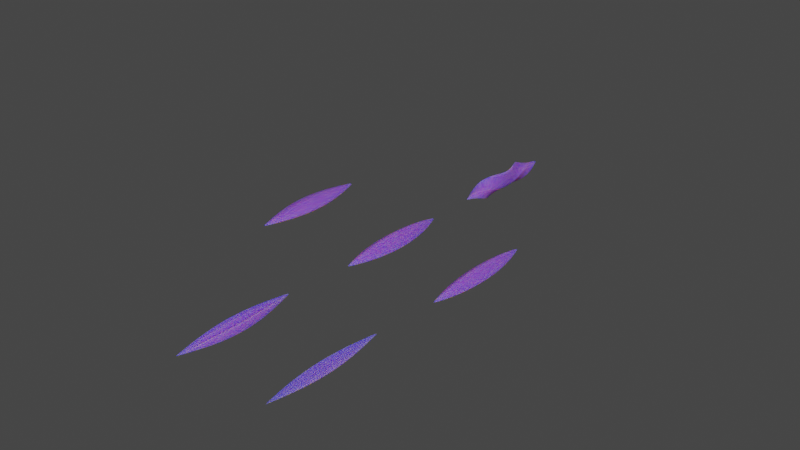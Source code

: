 # Source: HairCollection.blend  (saved by Blender 3.1.7; exported with 4.5.12 LTS)
import bpy
from mathutils import Matrix  # noqa: F401  (used for matrix-valued properties, if any)

bpy.ops.wm.read_factory_settings(use_empty=True)
scene = bpy.context.scene
scene.name = 'Scene'

# ---- collections
col_hair_control = bpy.data.collections.new('Hair_Control'); scene.collection.children.link(col_hair_control)

# ---- materials (node trees are filled in below, after node groups)
mat_material_001 = bpy.data.materials.new('Material.001')
mat_material_001.use_transparent_shadow = False
mat_material_001.diffuse_color = (0.3938, 0.09843, 1.0, 1.0)
mat_material_002 = bpy.data.materials.new('Material.002')
mat_material_002.use_transparent_shadow = False

# ---- material node trees
mat_material_001.use_nodes = True; mat_material_001.node_tree.nodes.clear()
_N = mat_material_001.node_tree.nodes; _L = mat_material_001.node_tree.links
n0 = _N.new('ShaderNodeBsdfPrincipled'); n0.name = 'Principled BSDF'; n0.location = (10, 300)
n0.distribution = 'GGX'
n0.subsurface_method = 'RANDOM_WALK_SKIN'
n0.inputs[0].default_value = (0.2335, 0.08531, 0.6522, 1.0)
n0.inputs[3].default_value = 1.45
n0.inputs[8].default_value = 1.0
n0.inputs[10].default_value = 0.2
n0.inputs[27].default_value = (0.0, 0.0, 0.0, 1.0)
n0.inputs[28].default_value = 1.0
n1 = _N.new('ShaderNodeOutputMaterial'); n1.name = 'Material Output'; n1.location = (300, 300)
_L.new(n0.outputs[0], n1.inputs[0])
n1.is_active_output = True
mat_material_002.use_nodes = True; mat_material_002.node_tree.nodes.clear()
_N = mat_material_002.node_tree.nodes; _L = mat_material_002.node_tree.links
n0 = _N.new('ShaderNodeBsdfPrincipled'); n0.name = 'Principled BSDF'; n0.location = (10, 300)
n0.distribution = 'GGX'
n0.subsurface_method = 'RANDOM_WALK_SKIN'
n0.inputs[0].default_value = (0.07918, 0.8, 0.1238, 1.0)
n0.inputs[3].default_value = 1.45
n0.inputs[27].default_value = (0.0, 0.0, 0.0, 1.0)
n0.inputs[28].default_value = 1.0
n1 = _N.new('ShaderNodeOutputMaterial'); n1.name = 'Material Output'; n1.location = (300, 300)
_L.new(n0.outputs[0], n1.inputs[0])
n1.is_active_output = True

# ---- world
world_world = bpy.data.worlds.new('World'); scene.world = world_world
world_world.use_nodes = True; world_world.node_tree.nodes.clear()
_N = world_world.node_tree.nodes; _L = world_world.node_tree.links
n0 = _N.new('ShaderNodeOutputWorld'); n0.name = 'World Output'; n0.location = (300, 300)
n1 = _N.new('ShaderNodeBackground'); n1.name = 'Background'; n1.location = (10, 300)
n1.inputs[0].default_value = (0.05088, 0.05088, 0.05088, 1.0)
_L.new(n1.outputs[0], n0.inputs[0])
n0.is_active_output = True
world_world.color = (0.05088, 0.05088, 0.05088)
world_world.use_sun_shadow = False
world_world.sun_shadow_jitter_overblur = 0.0

# ---- curves / text
cu_nurbspath = bpy.data.curves.new('NurbsPath', 'CURVE')
cu_nurbspath.dimensions = '3D'
_sp = cu_nurbspath.splines.new('NURBS'); _sp.points.add(4)
_sp.points.foreach_set('co', [-2.0, 0.0, 0.0, 1.0, -1.0, 0.0, 0.0, 1.0, 0.0, 0.0, 0.0, 1.0, 1.0, 0.0, 0.0, 1.0, 2.0, 0.0, 0.0, 1.0])
_sp.points.foreach_set('radius', [0.04193, 1.0, 1.221, 1.0, 0.07679])
_sp.order_u = 5
_sp.order_v = 0
_sp.use_endpoint_u = True
cu_nurbspath.materials.append(mat_material_001)
cu_nurbspath.materials.append(mat_material_002)
cu_nurbspath.use_path = True
cu_nurbspath.bevel_mode = 'OBJECT'
cu_nurbspath.fill_mode = 'FULL'
cu_beziercircle = bpy.data.curves.new('BezierCircle', 'CURVE')
cu_beziercircle.dimensions = '3D'
_sp = cu_beziercircle.splines.new('BEZIER'); _sp.bezier_points.add(3)
_sp.bezier_points.foreach_set('co', [-0.7419, -0.1113, -0.0201, 0.02413, 0.4753, 0.06312, 0.7317, -0.09333, 0.009932, 0.01736, -0.1809, -0.0576])
_sp.bezier_points.foreach_set('handle_left', [-0.6907, -0.1618, -0.03762, -0.1508, 0.4767, 0.06057, 0.8052, -0.0008661, 0.03325, 0.3683, -0.1809, -0.0576])
_sp.bezier_points.foreach_set('handle_right', [-0.8184, -0.03583, 0.006041, 0.2101, 0.4738, 0.06583, 0.6743, -0.1654, -0.008237, -0.3336, -0.1809, -0.0576])
for _p, _l, _r in zip(_sp.bezier_points, ['ALIGNED', 'ALIGNED', 'ALIGNED', 'ALIGNED'], ['ALIGNED', 'ALIGNED', 'ALIGNED', 'ALIGNED']): _p.handle_left_type = _l; _p.handle_right_type = _r
_sp.order_u = 0
_sp.order_v = 0
_sp.use_cyclic_u = True
cu_beziercircle.use_path = True
cu_beziercircle.fill_mode = 'FULL'
cu_nurbspath_002 = bpy.data.curves.new('NurbsPath.002', 'CURVE')
cu_nurbspath_002.dimensions = '3D'
_sp = cu_nurbspath_002.splines.new('NURBS'); _sp.points.add(4)
_sp.points.foreach_set('co', [-2.0, 0.0, 0.0, 1.0, -1.0, 0.0, 0.0, 1.0, 0.0, 0.0, 0.0, 1.0, 1.0, 0.0, 0.0, 1.0, 2.0, 0.0, 0.0, 1.0])
_sp.points.foreach_set('radius', [0.05132, 1.0, 1.708, 1.0, 0.1074])
_sp.order_u = 5
_sp.order_v = 0
_sp.use_endpoint_u = True
cu_nurbspath_002.materials.append(mat_material_001)
cu_nurbspath_002.materials.append(mat_material_002)
cu_nurbspath_002.use_path = True
cu_nurbspath_002.bevel_mode = 'OBJECT'
cu_nurbspath_002.fill_mode = 'FULL'
cu_beziercircle_001 = bpy.data.curves.new('BezierCircle.001', 'CURVE')
cu_beziercircle_001.dimensions = '3D'
_sp = cu_beziercircle_001.splines.new('BEZIER'); _sp.bezier_points.add(3)
_sp.bezier_points.foreach_set('co', [-0.5171, -0.03737, -0.002275, 0.004359, 0.2726, 0.006004, 0.5176, -0.04154, -0.0004231, -0.003814, -0.2146, -0.003613])
_sp.bezier_points.foreach_set('handle_left', [-0.4591, -0.1182, -0.003296, -0.2031, 0.2699, 0.005788, 0.5746, 0.06233, 0.001403, 0.1539, -0.2146, -0.003613])
_sp.bezier_points.foreach_set('handle_right', [-0.6037, 0.08326, -0.0007516, 0.2249, 0.2754, 0.006235, 0.4731, -0.1225, -0.001846, -0.1615, -0.2146, -0.003613])
for _p, _l, _r in zip(_sp.bezier_points, ['ALIGNED', 'ALIGNED', 'ALIGNED', 'ALIGNED'], ['ALIGNED', 'ALIGNED', 'ALIGNED', 'ALIGNED']): _p.handle_left_type = _l; _p.handle_right_type = _r
_sp.order_u = 0
_sp.order_v = 0
_sp.use_cyclic_u = True
cu_beziercircle_001.use_path = True
cu_beziercircle_001.fill_mode = 'FULL'
cu_nurbspath_003 = bpy.data.curves.new('NurbsPath.003', 'CURVE')
cu_nurbspath_003.dimensions = '3D'
_sp = cu_nurbspath_003.splines.new('NURBS'); _sp.points.add(4)
_sp.points.foreach_set('co', [-2.0, 0.0, 0.0, 1.0, -1.0, 0.0, 0.0, 1.0, 0.0, 0.0, 0.0, 1.0, 1.0, 0.0, 0.0, 1.0, 2.0, 0.0, 0.0, 1.0])
_sp.points.foreach_set('radius', [0.04878, 1.0, 1.221, 1.0, 0.1074])
_sp.order_u = 5
_sp.order_v = 0
_sp.use_endpoint_u = True
cu_nurbspath_003.materials.append(mat_material_001)
cu_nurbspath_003.materials.append(mat_material_002)
cu_nurbspath_003.use_path = True
cu_nurbspath_003.bevel_mode = 'OBJECT'
cu_nurbspath_003.fill_mode = 'FULL'
cu_beziercircle_002 = bpy.data.curves.new('BezierCircle.002', 'CURVE')
cu_beziercircle_002.dimensions = '3D'
_sp = cu_beziercircle_002.splines.new('BEZIER'); _sp.bezier_points.add(3)
_sp.bezier_points.foreach_set('co', [-0.5949, -0.08278, -0.0201, -0.002074, 0.4172, 0.06312, 0.5961, -0.08764, 0.009932, 0.0002646, -0.2618, -0.0576])
_sp.bezier_points.foreach_set('handle_left', [-0.5437, -0.1333, -0.03762, -0.177, 0.4186, 0.06057, 0.6696, 0.004831, 0.03325, 0.3512, -0.2618, -0.0576])
_sp.bezier_points.foreach_set('handle_right', [-0.6714, -0.007345, 0.006041, 0.1839, 0.4157, 0.06583, 0.5388, -0.1597, -0.008237, -0.3507, -0.2618, -0.0576])
for _p, _l, _r in zip(_sp.bezier_points, ['ALIGNED', 'ALIGNED', 'ALIGNED', 'ALIGNED'], ['ALIGNED', 'ALIGNED', 'ALIGNED', 'ALIGNED']): _p.handle_left_type = _l; _p.handle_right_type = _r
_sp.order_u = 0
_sp.order_v = 0
_sp.use_cyclic_u = True
cu_beziercircle_002.use_path = True
cu_beziercircle_002.fill_mode = 'FULL'
cu_nurbspath_004 = bpy.data.curves.new('NurbsPath.004', 'CURVE')
cu_nurbspath_004.dimensions = '3D'
_sp = cu_nurbspath_004.splines.new('NURBS'); _sp.points.add(4)
_sp.points.foreach_set('co', [-2.0, 0.0, 0.0, 1.0, -1.0, 0.0, 0.0, 1.0, 0.0, 0.0, 0.0, 1.0, 1.0, 0.0, 0.0, 1.0, 2.0, 0.0, 0.0, 1.0])
_sp.points.foreach_set('radius', [0.0322, 1.0, 1.906, 1.0, 0.07679])
_sp.order_u = 5
_sp.order_v = 0
_sp.use_endpoint_u = True
cu_nurbspath_004.materials.append(mat_material_001)
cu_nurbspath_004.materials.append(mat_material_002)
cu_nurbspath_004.use_path = True
cu_nurbspath_004.bevel_mode = 'OBJECT'
cu_nurbspath_004.fill_mode = 'FULL'
cu_beziercircle_003 = bpy.data.curves.new('BezierCircle.003', 'CURVE')
cu_beziercircle_003.dimensions = '3D'
_sp = cu_beziercircle_003.splines.new('BEZIER'); _sp.bezier_points.add(7)
_sp.bezier_points.foreach_set('co', [-0.3069, 0.1231, 6.669e-08, -0.156, 0.05803, 1.075e-07, -0.001687, 0.1971, 6.669e-08, 0.1495, 0.06061, 1.075e-07, 0.3053, 0.1232, 6.669e-08, 0.4309, -0.1802, -1.384e-07, 0.001479, -0.2021, -1.384e-07, -0.4238, -0.1803, -1.384e-07])
_sp.bezier_points.foreach_set('handle_left', [-0.3284, 0.1231, 6.669e-08, -0.1745, 0.05834, 1.075e-07, -0.04651, 0.1975, 6.669e-08, 0.1291, 0.06025, 1.075e-07, 0.2876, 0.1239, 6.669e-08, 0.4996, -0.172, -1.384e-07, 0.1172, -0.2021, -1.384e-07, -0.3618, -0.2017, -1.408e-07])
_sp.bezier_points.foreach_set('handle_right', [-0.2858, 0.1238, 6.669e-08, -0.1375, 0.05773, 1.075e-07, 0.04595, 0.1968, 6.669e-08, 0.1698, 0.06098, 1.075e-07, 0.3243, 0.1234, 6.669e-08, 0.3622, -0.1884, -1.358e-07, -0.1142, -0.2021, -1.384e-07, -0.4858, -0.159, -1.384e-07])
_sp.order_u = 0
_sp.order_v = 0
_sp.use_cyclic_u = True
cu_beziercircle_003.use_path = True
cu_beziercircle_003.fill_mode = 'FULL'
cu_nurbspath_001 = bpy.data.curves.new('NurbsPath.001', 'CURVE')
cu_nurbspath_001.dimensions = '3D'
_sp = cu_nurbspath_001.splines.new('NURBS'); _sp.points.add(4)
_sp.points.foreach_set('co', [-2.0, 0.0, 0.0, 1.0, -1.0, 0.0, 0.0, 1.0, 0.0, 0.0, 0.0, 1.0, 1.0, 0.0, 0.0, 1.0, 2.0, 0.0, 0.0, 1.0])
_sp.points.foreach_set('radius', [0.0322, 1.0, 1.906, 1.0, 0.07679])
_sp.order_u = 5
_sp.order_v = 0
_sp.use_endpoint_u = True
cu_nurbspath_001.materials.append(mat_material_001)
cu_nurbspath_001.materials.append(mat_material_002)
cu_nurbspath_001.use_path = True
cu_nurbspath_001.bevel_mode = 'OBJECT'
cu_nurbspath_001.fill_mode = 'FULL'
cu_beziercircle_004 = bpy.data.curves.new('BezierCircle.004', 'CURVE')
cu_beziercircle_004.dimensions = '3D'
_sp = cu_beziercircle_004.splines.new('BEZIER'); _sp.bezier_points.add(15)
_sp.bezier_points.foreach_set('co', [-0.2353, 0.0464, 0.0, -0.1821, -0.002632, 0.0, -0.1189, 0.05, 0.0, -0.05457, -0.007515, 0.0, -0.0006568, 0.04629, 0.0, 0.04896, -0.004737, 0.0, 0.1051, 0.04131, 0.0, 0.1712, -0.005731, 0.0, 0.2379, 0.04084, 0.0, 0.2866, -0.003949, 0.0, 0.3461, 0.01897, 0.0, 0.3453, -0.07185, 0.0, 0.0006347, -0.08089, 0.0, -0.3266, -0.07221, 0.0, -0.3426, 0.01247, 0.0, -0.2817, -0.007001, 0.0])
_sp.bezier_points.foreach_set('handle_left', [-0.247, 0.04639, 0.0, -0.2006, -0.002718, 0.0, -0.129, 0.0501, 0.0, -0.07556, -0.00723, 0.0, -0.01731, 0.04636, 0.0, 0.02754, -0.004827, 0.0, 0.08678, 0.04112, 0.0, 0.1531, -0.005728, 0.0, 0.2213, 0.04122, 0.0, 0.2702, -0.004129, 0.0, 0.3191, 0.03828, 0.0, 0.3717, -0.05615, 0.0, 0.05848, -0.08089, 0.0, -0.2869, -0.08446, 0.0, -0.3605, -0.009528, 0.0, -0.2992, -0.006854, 0.0])
_sp.bezier_points.foreach_set('handle_right', [-0.2239, 0.04661, 0.0, -0.1636, -0.002547, 0.0, -0.1088, 0.04991, 0.0, -0.03357, -0.0078, 0.0, 0.01705, 0.04621, 0.0, 0.07037, -0.004647, 0.0, 0.1234, 0.04149, 0.0, 0.1893, -0.005735, 0.0, 0.2558, 0.04096, 0.0, 0.303, -0.00377, 0.0, 0.3731, -0.0003365, 0.0, 0.3189, -0.08755, 0.0, -0.05721, -0.08089, 0.0, -0.3663, -0.05995, 0.0, -0.3247, 0.03446, 0.0, -0.2643, -0.007149, 0.0])
_sp.order_u = 0
_sp.order_v = 0
_sp.use_cyclic_u = True
cu_beziercircle_004.use_path = True
cu_beziercircle_004.fill_mode = 'FULL'
cu_nurbspath_005 = bpy.data.curves.new('NurbsPath.005', 'CURVE')
cu_nurbspath_005.dimensions = '3D'
_sp = cu_nurbspath_005.splines.new('NURBS'); _sp.points.add(4)
_sp.points.foreach_set('co', [-2.0, 0.0, 0.0, 1.0, -1.0, 0.0, 0.0, 1.0, 0.0, 0.0, 0.0, 1.0, 1.0, 0.0, 0.0, 1.0, 2.0, 0.0, 0.0, 1.0])
_sp.points.foreach_set('radius', [0.04193, 1.0, 1.221, 1.0, 0.07679])
_sp.points.foreach_set('tilt', [0.0, 0.0, 5.737, 0.0, 0.0])
_sp.order_u = 5
_sp.order_v = 0
_sp.use_endpoint_u = True
cu_nurbspath_005.materials.append(mat_material_001)
cu_nurbspath_005.materials.append(mat_material_002)
cu_nurbspath_005.use_path = True
cu_nurbspath_005.bevel_mode = 'OBJECT'
cu_nurbspath_005.fill_mode = 'FULL'
cu_beziercircle_005 = bpy.data.curves.new('BezierCircle.005', 'CURVE')
cu_beziercircle_005.dimensions = '3D'
_sp = cu_beziercircle_005.splines.new('BEZIER'); _sp.bezier_points.add(3)
_sp.bezier_points.foreach_set('co', [-0.7419, -0.1113, -0.0201, 0.02413, 0.4753, 0.06312, 0.7317, -0.09333, 0.009932, 0.01736, -0.1809, -0.0576])
_sp.bezier_points.foreach_set('handle_left', [-0.6907, -0.1618, -0.03762, -0.1508, 0.4767, 0.06057, 0.8052, -0.0008661, 0.03325, 0.3683, -0.1809, -0.0576])
_sp.bezier_points.foreach_set('handle_right', [-0.8184, -0.03583, 0.006041, 0.2101, 0.4738, 0.06583, 0.6743, -0.1654, -0.008237, -0.3336, -0.1809, -0.0576])
for _p, _l, _r in zip(_sp.bezier_points, ['ALIGNED', 'ALIGNED', 'ALIGNED', 'ALIGNED'], ['ALIGNED', 'ALIGNED', 'ALIGNED', 'ALIGNED']): _p.handle_left_type = _l; _p.handle_right_type = _r
_sp.order_u = 0
_sp.order_v = 0
_sp.use_cyclic_u = True
cu_beziercircle_005.use_path = True
cu_beziercircle_005.fill_mode = 'FULL'

# ---- objects
ob_nurbspath = bpy.data.objects.new('NurbsPath', cu_nurbspath)
ob_beziercircle = bpy.data.objects.new('BezierCircle', cu_beziercircle)
ob_nurbspath_001 = bpy.data.objects.new('NurbsPath.001', cu_nurbspath_002)
ob_beziercircle_001 = bpy.data.objects.new('BezierCircle.001', cu_beziercircle_001)
ob_nurbspath_002 = bpy.data.objects.new('NurbsPath.002', cu_nurbspath_003)
ob_beziercircle_002 = bpy.data.objects.new('BezierCircle.002', cu_beziercircle_002)
ob_nurbspath_003 = bpy.data.objects.new('NurbsPath.003', cu_nurbspath_004)
ob_beziercircle_003 = bpy.data.objects.new('BezierCircle.003', cu_beziercircle_003)
ob_nurbspath_004 = bpy.data.objects.new('NurbsPath.004', cu_nurbspath_001)
ob_beziercircle_004 = bpy.data.objects.new('BezierCircle.004', cu_beziercircle_004)
ob_nurbspath_005 = bpy.data.objects.new('NurbsPath.005', cu_nurbspath_005)
ob_beziercircle_005 = bpy.data.objects.new('BezierCircle.005', cu_beziercircle_005)

# ---- transforms, parenting, visibility, modifiers, constraints
ob_nurbspath.location = (0.005616, 6.389, 3.847)
ob_nurbspath.rotation_euler = (4.371e-08, 4.371e-08, 1.571)
ob_nurbspath.scale = (0.9364, 0.5316, 0.5316)
ob_beziercircle.location = (-0.02133, 8.833, 3.997)
ob_beziercircle.scale = (1.0, 1.0, 0.0)
ob_nurbspath_001.location = (-3.292, 6.396, 4.009)
ob_nurbspath_001.rotation_euler = (4.371e-08, 4.371e-08, 1.571)
ob_nurbspath_001.scale = (0.9364, 0.5316, 0.5316)
ob_beziercircle_001.location = (-3.299, 8.886, 3.997)
ob_beziercircle_001.scale = (1.202, 1.202, 0.0)
ob_nurbspath_002.location = (3.011, 6.382, 3.847)
ob_nurbspath_002.rotation_euler = (4.371e-08, 4.371e-08, 1.571)
ob_nurbspath_002.scale = (0.9364, 0.5316, 0.5316)
ob_beziercircle_002.location = (2.985, 8.772, 3.997)
ob_beziercircle_002.scale = (1.0, 1.0, 0.0)
ob_nurbspath_003.location = (0.01337, 0.3077, 4.023)
ob_nurbspath_003.rotation_euler = (4.371e-08, 4.371e-08, 1.571)
ob_nurbspath_003.scale = (0.9364, 0.5316, 0.5316)
ob_beziercircle_003.location = (0.0007575, 3.006, 4.029)
ob_nurbspath_004.location = (3.021, 0.335, 4.023)
ob_nurbspath_004.rotation_euler = (4.371e-08, 4.371e-08, 1.571)
ob_nurbspath_004.scale = (0.9364, 0.5316, 0.5316)
ob_beziercircle_004.location = (2.999, 2.884, 4.029)
ob_nurbspath_005.location = (0.03185, 11.81, 3.88)
ob_nurbspath_005.rotation_euler = (4.371e-08, 4.371e-08, 1.571)
ob_nurbspath_005.scale = (0.9364, 0.5316, 0.5316)
ob_beziercircle_005.location = (0.004908, 14.25, 4.03)
ob_beziercircle_005.scale = (1.0, 1.0, 0.0)
cu_nurbspath.bevel_object = ob_beziercircle
cu_nurbspath_002.bevel_object = ob_beziercircle_001
cu_nurbspath_003.bevel_object = ob_beziercircle_002
cu_nurbspath_004.bevel_object = ob_beziercircle_003
cu_nurbspath_001.bevel_object = ob_beziercircle_004
cu_nurbspath_005.bevel_object = ob_beziercircle_005

# ---- collection membership
col_hair_control.objects.link(ob_nurbspath)
col_hair_control.objects.link(ob_beziercircle)
col_hair_control.objects.link(ob_nurbspath_001)
col_hair_control.objects.link(ob_beziercircle_001)
col_hair_control.objects.link(ob_nurbspath_002)
col_hair_control.objects.link(ob_beziercircle_002)
col_hair_control.objects.link(ob_nurbspath_003)
col_hair_control.objects.link(ob_beziercircle_003)
col_hair_control.objects.link(ob_nurbspath_004)
col_hair_control.objects.link(ob_beziercircle_004)
col_hair_control.objects.link(ob_nurbspath_005)
col_hair_control.objects.link(ob_beziercircle_005)

# ---- scene / render settings (as saved in the file)
scene.frame_start = 1; scene.frame_end = 250; scene.frame_set(2)
scene.render.engine = 'BLENDER_EEVEE_NEXT'
scene.cycles.sampling_pattern = 'TABULATED_SOBOL'
scene.cycles.use_light_tree = False
scene.view_settings.view_transform = 'Filmic'
bpy.context.view_layer.update()

# ---- added for rendering (the .blend has no active camera and no usable light): camera, sun
cam_auto = bpy.data.cameras.new('AutoCamera')
cam_auto.lens = 50.0
cam_auto.sensor_width = 36.0
cam_auto.clip_end = 1000.0
ob_auto_camera = bpy.data.objects.new('AutoCamera', cam_auto)
scene.collection.objects.link(ob_auto_camera)
ob_auto_camera.location = (18.1928, -15.0911, 18.7939)
ob_auto_camera.rotation_euler = (1.09748, -7.21219e-08, 0.694738)
scene.camera = ob_auto_camera
light_auto_sun = bpy.data.lights.new('AutoSun', 'SUN')
light_auto_sun.energy = 3.0
light_auto_sun.angle = 0.0523599
ob_auto_sun = bpy.data.objects.new('AutoSun', light_auto_sun)
scene.collection.objects.link(ob_auto_sun)
ob_auto_sun.rotation_euler = (0.872665, 0.174533, 0.523599)
bpy.context.view_layer.update()
